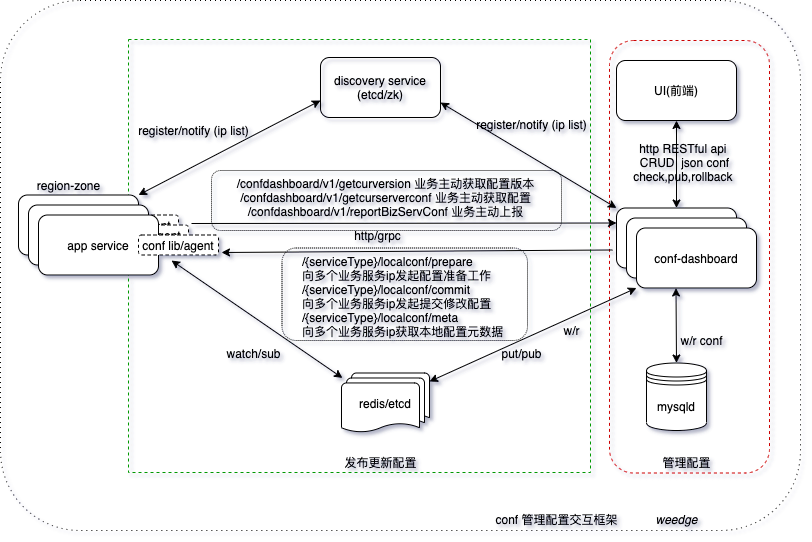

The diagram above was exported from draw.io. Its source (the exported page's mxGraphModel, read from the mxfile embedded in the PNG):
<mxGraphModel dx="946" dy="608" grid="1" gridSize="10" guides="1" tooltips="1" connect="1" arrows="1" fold="1" page="1" pageScale="1" pageWidth="827" pageHeight="1169" background="none" math="0" shadow="1">
  <root>
    <mxCell id="0" />
    <mxCell id="1" parent="0" />
    <mxCell id="uvSu8wLFIg_Yb7Uv35T6-29" value="" style="rounded=1;whiteSpace=wrap;html=1;strokeWidth=1;dashed=1;dashPattern=1 4;shadow=0;fillColor=none;" parent="1" vertex="1">
      <mxGeometry x="20" y="80" width="800" height="530" as="geometry" />
    </mxCell>
    <mxCell id="It9iDv5bokgyJn3uPW8k-5" value="" style="whiteSpace=wrap;html=1;dashed=1;fontFamily=Helvetica;strokeColor=#009900;fillColor=none;" vertex="1" parent="1">
      <mxGeometry x="148" y="119" width="462" height="433" as="geometry" />
    </mxCell>
    <mxCell id="It9iDv5bokgyJn3uPW8k-2" value="" style="rounded=1;whiteSpace=wrap;html=1;dashed=1;fontFamily=Helvetica;fillColor=none;strokeColor=#CC0000;" vertex="1" parent="1">
      <mxGeometry x="629" y="120" width="160" height="432.5" as="geometry" />
    </mxCell>
    <mxCell id="It9iDv5bokgyJn3uPW8k-1" value="" style="rounded=1;whiteSpace=wrap;html=1;fontFamily=Helvetica;dashed=1;dashPattern=1 1;fillColor=none;" vertex="1" parent="1">
      <mxGeometry x="231" y="250" width="350" height="60" as="geometry" />
    </mxCell>
    <mxCell id="uvSu8wLFIg_Yb7Uv35T6-1" value="conf-dashboard" style="rounded=1;whiteSpace=wrap;html=1;" parent="1" vertex="1">
      <mxGeometry x="636" y="287.5" width="120" height="60" as="geometry" />
    </mxCell>
    <mxCell id="uvSu8wLFIg_Yb7Uv35T6-2" value="UI(前端)" style="rounded=1;whiteSpace=wrap;html=1;" parent="1" vertex="1">
      <mxGeometry x="636" y="140" width="120" height="60" as="geometry" />
    </mxCell>
    <mxCell id="uvSu8wLFIg_Yb7Uv35T6-3" value="业务服务" style="rounded=1;whiteSpace=wrap;html=1;" parent="1" vertex="1">
      <mxGeometry x="38" y="274.5" width="120" height="60" as="geometry" />
    </mxCell>
    <mxCell id="uvSu8wLFIg_Yb7Uv35T6-5" value="redis/etcd" style="strokeWidth=1;html=1;shape=mxgraph.flowchart.multi-document;whiteSpace=wrap;" parent="1" vertex="1">
      <mxGeometry x="361" y="452.5" width="88" height="60" as="geometry" />
    </mxCell>
    <mxCell id="uvSu8wLFIg_Yb7Uv35T6-6" value="conf-dashboard" style="rounded=1;whiteSpace=wrap;html=1;" parent="1" vertex="1">
      <mxGeometry x="646" y="297.5" width="120" height="60" as="geometry" />
    </mxCell>
    <mxCell id="uvSu8wLFIg_Yb7Uv35T6-7" value="conf-dashboard" style="rounded=1;whiteSpace=wrap;html=1;" parent="1" vertex="1">
      <mxGeometry x="656" y="307.5" width="120" height="60" as="geometry" />
    </mxCell>
    <mxCell id="uvSu8wLFIg_Yb7Uv35T6-8" value="lib/agent" style="rounded=1;whiteSpace=wrap;html=1;strokeWidth=1;dashed=1;" parent="1" vertex="1">
      <mxGeometry x="138" y="294.5" width="60" height="20" as="geometry" />
    </mxCell>
    <mxCell id="uvSu8wLFIg_Yb7Uv35T6-9" value="业务服务" style="rounded=1;whiteSpace=wrap;html=1;" parent="1" vertex="1">
      <mxGeometry x="48" y="284.5" width="120" height="60" as="geometry" />
    </mxCell>
    <mxCell id="uvSu8wLFIg_Yb7Uv35T6-10" value="lib/agent" style="rounded=1;whiteSpace=wrap;html=1;strokeWidth=1;dashed=1;" parent="1" vertex="1">
      <mxGeometry x="148" y="304.5" width="60" height="20" as="geometry" />
    </mxCell>
    <mxCell id="uvSu8wLFIg_Yb7Uv35T6-11" value="app service" style="rounded=1;whiteSpace=wrap;html=1;" parent="1" vertex="1">
      <mxGeometry x="58" y="294.5" width="120" height="60" as="geometry" />
    </mxCell>
    <mxCell id="uvSu8wLFIg_Yb7Uv35T6-12" value="conf lib/agent" style="rounded=1;whiteSpace=wrap;html=1;strokeWidth=1;dashed=1;" parent="1" vertex="1">
      <mxGeometry x="158" y="314.5" width="80" height="20" as="geometry" />
    </mxCell>
    <mxCell id="uvSu8wLFIg_Yb7Uv35T6-14" value="" style="endArrow=classic;startArrow=classic;html=1;rounded=0;exitX=0.011;exitY=0.083;exitDx=0;exitDy=0;exitPerimeter=0;" parent="1" source="uvSu8wLFIg_Yb7Uv35T6-5" edge="1">
      <mxGeometry width="50" height="50" relative="1" as="geometry">
        <mxPoint x="361" y="430" as="sourcePoint" />
        <mxPoint x="191" y="340" as="targetPoint" />
      </mxGeometry>
    </mxCell>
    <mxCell id="uvSu8wLFIg_Yb7Uv35T6-16" value="" style="endArrow=classic;startArrow=classic;html=1;rounded=0;entryX=0.5;entryY=0;entryDx=0;entryDy=0;exitX=0.5;exitY=1;exitDx=0;exitDy=0;" parent="1" source="uvSu8wLFIg_Yb7Uv35T6-2" target="uvSu8wLFIg_Yb7Uv35T6-1" edge="1">
      <mxGeometry width="50" height="50" relative="1" as="geometry">
        <mxPoint x="466" y="427.5" as="sourcePoint" />
        <mxPoint x="516" y="377.5" as="targetPoint" />
      </mxGeometry>
    </mxCell>
    <mxCell id="uvSu8wLFIg_Yb7Uv35T6-17" value="http RESTful api &lt;br&gt;CRUD&amp;nbsp; json conf&lt;br&gt;check,pub,rollback&amp;nbsp;" style="text;html=1;align=center;verticalAlign=middle;resizable=0;points=[];autosize=1;strokeColor=none;fillColor=none;" parent="1" vertex="1">
      <mxGeometry x="644" y="217" width="120" height="50" as="geometry" />
    </mxCell>
    <mxCell id="uvSu8wLFIg_Yb7Uv35T6-18" value="" style="endArrow=classic;startArrow=classic;html=1;rounded=0;exitX=0.5;exitY=1;exitDx=0;exitDy=0;entryX=0.5;entryY=0;entryDx=0;entryDy=0;entryPerimeter=0;" parent="1" edge="1">
      <mxGeometry width="50" height="50" relative="1" as="geometry">
        <mxPoint x="695.5" y="367.5" as="sourcePoint" />
        <mxPoint x="696" y="442.5" as="targetPoint" />
      </mxGeometry>
    </mxCell>
    <mxCell id="uvSu8wLFIg_Yb7Uv35T6-19" value="" style="endArrow=classic;startArrow=classic;html=1;rounded=0;entryX=0;entryY=1;entryDx=0;entryDy=0;exitX=1;exitY=0.142;exitDx=0;exitDy=0;exitPerimeter=0;" parent="1" source="uvSu8wLFIg_Yb7Uv35T6-5" target="uvSu8wLFIg_Yb7Uv35T6-7" edge="1">
      <mxGeometry width="50" height="50" relative="1" as="geometry">
        <mxPoint x="431" y="460" as="sourcePoint" />
        <mxPoint x="411" y="370" as="targetPoint" />
      </mxGeometry>
    </mxCell>
    <mxCell id="uvSu8wLFIg_Yb7Uv35T6-20" value="" style="endArrow=classic;html=1;rounded=0;entryX=0;entryY=0.25;entryDx=0;entryDy=0;" parent="1" target="uvSu8wLFIg_Yb7Uv35T6-1" edge="1">
      <mxGeometry width="50" height="50" relative="1" as="geometry">
        <mxPoint x="211" y="303" as="sourcePoint" />
        <mxPoint x="411" y="370" as="targetPoint" />
      </mxGeometry>
    </mxCell>
    <mxCell id="uvSu8wLFIg_Yb7Uv35T6-32" value="http/grpc" style="edgeLabel;html=1;align=center;verticalAlign=middle;resizable=0;points=[];labelBackgroundColor=none;" parent="uvSu8wLFIg_Yb7Uv35T6-20" vertex="1" connectable="0">
      <mxGeometry x="-0.2471" y="-4" relative="1" as="geometry">
        <mxPoint x="25" y="8" as="offset" />
      </mxGeometry>
    </mxCell>
    <mxCell id="uvSu8wLFIg_Yb7Uv35T6-21" value="" style="endArrow=classic;html=1;rounded=0;exitX=-0.033;exitY=0.883;exitDx=0;exitDy=0;exitPerimeter=0;" parent="1" edge="1">
      <mxGeometry width="50" height="50" relative="1" as="geometry">
        <mxPoint x="632.04" y="329.48" as="sourcePoint" />
        <mxPoint x="241" y="332" as="targetPoint" />
      </mxGeometry>
    </mxCell>
    <mxCell id="uvSu8wLFIg_Yb7Uv35T6-22" value="put/pub" style="text;html=1;align=center;verticalAlign=middle;resizable=0;points=[];autosize=1;strokeColor=none;fillColor=none;" parent="1" vertex="1">
      <mxGeometry x="511" y="422.5" width="60" height="20" as="geometry" />
    </mxCell>
    <mxCell id="uvSu8wLFIg_Yb7Uv35T6-23" value="watch/sub" style="text;html=1;align=center;verticalAlign=middle;resizable=0;points=[];autosize=1;strokeColor=none;fillColor=none;" parent="1" vertex="1">
      <mxGeometry x="238" y="422.5" width="70" height="20" as="geometry" />
    </mxCell>
    <mxCell id="uvSu8wLFIg_Yb7Uv35T6-24" value="/confdashboard/v1/getcurversion 业务主动获取配置版本&lt;br&gt;/confdashboard/v1/getcurserverconf 业务主动获取配置&lt;br&gt;/confdashboard/v1/reportBizServConf 业务主动上报" style="text;html=1;align=center;verticalAlign=middle;resizable=0;points=[];autosize=1;strokeColor=none;fillColor=none;" parent="1" vertex="1">
      <mxGeometry x="250" y="252" width="310" height="50" as="geometry" />
    </mxCell>
    <mxCell id="uvSu8wLFIg_Yb7Uv35T6-25" value="/{serviceType}/localconf/prepare &lt;br&gt;向多个业务服务ip发起配置准备工作&lt;br&gt;/{serviceType}/localconf/commit&amp;nbsp;&lt;br&gt;向多个业务服务ip发起提交修改配置&lt;br&gt;/{serviceType}/localconf/meta&lt;br&gt;向多个业务服务ip获取本地配置元数据" style="text;whiteSpace=wrap;html=1;" parent="1" vertex="1">
      <mxGeometry x="320" y="327.5" width="209" height="30" as="geometry" />
    </mxCell>
    <mxCell id="uvSu8wLFIg_Yb7Uv35T6-26" value="w/r conf" style="text;html=1;align=center;verticalAlign=middle;resizable=0;points=[];autosize=1;strokeColor=none;fillColor=none;" parent="1" vertex="1">
      <mxGeometry x="691" y="410" width="60" height="20" as="geometry" />
    </mxCell>
    <mxCell id="uvSu8wLFIg_Yb7Uv35T6-27" value="mysqld" style="shape=datastore;whiteSpace=wrap;html=1;strokeWidth=1;" parent="1" vertex="1">
      <mxGeometry x="666" y="442.5" width="60" height="67.5" as="geometry" />
    </mxCell>
    <mxCell id="uvSu8wLFIg_Yb7Uv35T6-28" value="w/r" style="text;html=1;align=center;verticalAlign=middle;resizable=0;points=[];autosize=1;strokeColor=none;fillColor=none;" parent="1" vertex="1">
      <mxGeometry x="576" y="400" width="30" height="20" as="geometry" />
    </mxCell>
    <mxCell id="uvSu8wLFIg_Yb7Uv35T6-30" value="conf 管理配置交互框架" style="text;html=1;align=center;verticalAlign=middle;resizable=0;points=[];autosize=1;strokeColor=none;fillColor=none;" parent="1" vertex="1">
      <mxGeometry x="506" y="589" width="140" height="20" as="geometry" />
    </mxCell>
    <mxCell id="uvSu8wLFIg_Yb7Uv35T6-31" value="weedge" style="text;html=1;align=center;verticalAlign=middle;resizable=0;points=[];autosize=1;strokeColor=none;fillColor=none;fontStyle=2" parent="1" vertex="1">
      <mxGeometry x="666" y="589" width="60" height="20" as="geometry" />
    </mxCell>
    <mxCell id="uvSu8wLFIg_Yb7Uv35T6-34" value="discovery service&lt;br&gt;(etcd/zk)" style="rounded=1;whiteSpace=wrap;html=1;shadow=0;labelBackgroundColor=none;fontColor=none;strokeWidth=1;fillColor=none;" parent="1" vertex="1">
      <mxGeometry x="340" y="137" width="120" height="60" as="geometry" />
    </mxCell>
    <mxCell id="uvSu8wLFIg_Yb7Uv35T6-35" value="" style="endArrow=classic;startArrow=classic;html=1;rounded=0;fontColor=none;exitX=1;exitY=0;exitDx=0;exitDy=0;startFill=1;" parent="1" source="uvSu8wLFIg_Yb7Uv35T6-3" edge="1">
      <mxGeometry width="50" height="50" relative="1" as="geometry">
        <mxPoint x="440" y="380" as="sourcePoint" />
        <mxPoint x="340" y="180" as="targetPoint" />
      </mxGeometry>
    </mxCell>
    <mxCell id="uvSu8wLFIg_Yb7Uv35T6-36" value="" style="endArrow=classic;startArrow=classic;html=1;rounded=0;fontColor=none;entryX=1;entryY=0.75;entryDx=0;entryDy=0;exitX=0;exitY=0;exitDx=0;exitDy=0;endFill=1;" parent="1" source="uvSu8wLFIg_Yb7Uv35T6-1" target="uvSu8wLFIg_Yb7Uv35T6-34" edge="1">
      <mxGeometry width="50" height="50" relative="1" as="geometry">
        <mxPoint x="440" y="380" as="sourcePoint" />
        <mxPoint x="490" y="330" as="targetPoint" />
      </mxGeometry>
    </mxCell>
    <mxCell id="uvSu8wLFIg_Yb7Uv35T6-37" value="register/notify (ip list)" style="text;html=1;align=center;verticalAlign=middle;resizable=0;points=[];autosize=1;strokeColor=none;fillColor=none;fontColor=none;" parent="1" vertex="1">
      <mxGeometry x="148" y="200" width="130" height="20" as="geometry" />
    </mxCell>
    <mxCell id="uvSu8wLFIg_Yb7Uv35T6-39" value="register/notify (ip list)" style="text;html=1;align=center;verticalAlign=middle;resizable=0;points=[];autosize=1;strokeColor=none;fillColor=none;fontColor=none;" parent="1" vertex="1">
      <mxGeometry x="486" y="194" width="130" height="20" as="geometry" />
    </mxCell>
    <mxCell id="It9iDv5bokgyJn3uPW8k-4" value="" style="rounded=1;whiteSpace=wrap;html=1;fontFamily=Helvetica;dashed=1;dashPattern=1 1;fillColor=none;" vertex="1" parent="1">
      <mxGeometry x="301.5" y="327.5" width="245.5" height="92.5" as="geometry" />
    </mxCell>
    <mxCell id="It9iDv5bokgyJn3uPW8k-6" value="管理配置" style="text;html=1;align=center;verticalAlign=middle;resizable=0;points=[];autosize=1;strokeColor=none;fillColor=none;" vertex="1" parent="1">
      <mxGeometry x="676" y="532" width="60" height="20" as="geometry" />
    </mxCell>
    <mxCell id="It9iDv5bokgyJn3uPW8k-7" value="发布更新配置" style="text;html=1;align=center;verticalAlign=middle;resizable=0;points=[];autosize=1;strokeColor=none;fillColor=none;" vertex="1" parent="1">
      <mxGeometry x="355" y="532" width="90" height="20" as="geometry" />
    </mxCell>
    <mxCell id="It9iDv5bokgyJn3uPW8k-8" value="region-zone" style="text;html=1;align=center;verticalAlign=middle;resizable=0;points=[];autosize=1;strokeColor=none;fillColor=none;" vertex="1" parent="1">
      <mxGeometry x="48" y="254.5" width="80" height="20" as="geometry" />
    </mxCell>
  </root>
</mxGraphModel>